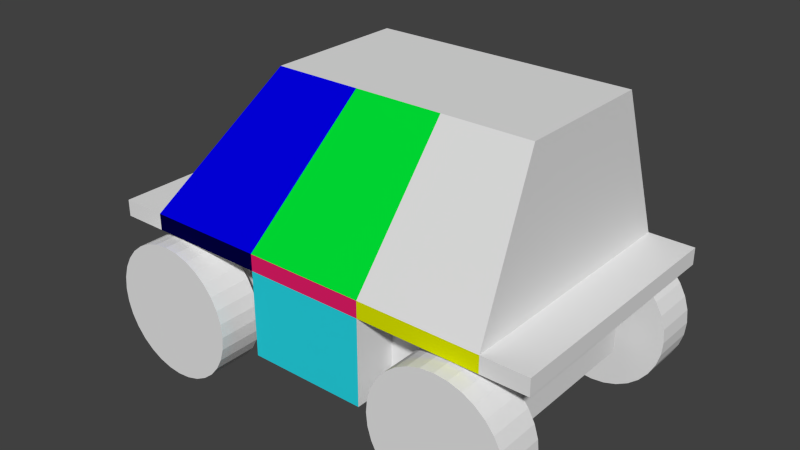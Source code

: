 # Source: Rover.blend  (saved by Blender 2.76.0; exported with 4.5.12 LTS)
import bpy
from mathutils import Matrix  # noqa: F401  (used for matrix-valued properties, if any)

bpy.ops.wm.read_factory_settings(use_empty=True)
scene = bpy.context.scene
scene.name = 'Scene'

# ---- collections
col_collection_1 = bpy.data.collections.new('Collection 1'); scene.collection.children.link(col_collection_1)

# ---- materials (node trees are filled in below, after node groups)
mat_material = bpy.data.materials.new('Material')
mat_material.alpha_threshold = 0.0
mat_material.use_transparent_shadow = False
mat_material.roughness = 0.5
mat_material.line_color = (0.0, 0.0, 0.0, 1.0)
mat_material_001 = bpy.data.materials.new('Material.001')
mat_material_001.alpha_threshold = 0.0
mat_material_001.use_transparent_shadow = False
mat_material_001.diffuse_color = (0.0, 0.8, 0.03841, 1.0)
mat_material_001.roughness = 0.5
mat_material_002 = bpy.data.materials.new('Material.002')
mat_material_002.alpha_threshold = 0.0
mat_material_002.use_transparent_shadow = False
mat_material_002.diffuse_color = (0.0006694, 0.0, 0.8, 1.0)
mat_material_002.roughness = 0.5
mat_material_003 = bpy.data.materials.new('Material.003')
mat_material_003.alpha_threshold = 0.0
mat_material_003.use_transparent_shadow = False
mat_material_003.diffuse_color = (0.8, 0.01357, 0.1451, 1.0)
mat_material_003.roughness = 0.5
mat_material_004 = bpy.data.materials.new('Material.004')
mat_material_004.alpha_threshold = 0.0
mat_material_004.use_transparent_shadow = False
mat_material_004.diffuse_color = (0.7308, 0.8, 0.0, 1.0)
mat_material_004.roughness = 0.5
mat_material_005 = bpy.data.materials.new('Material.005')
mat_material_005.alpha_threshold = 0.0
mat_material_005.use_transparent_shadow = False
mat_material_005.diffuse_color = (0.0006025, 0.0, 0.05222, 1.0)
mat_material_005.roughness = 0.5
mat_material_006 = bpy.data.materials.new('Material.006')
mat_material_006.alpha_threshold = 0.0
mat_material_006.use_transparent_shadow = False
mat_material_006.diffuse_color = (0.02069, 0.6895, 0.8, 1.0)
mat_material_006.roughness = 0.5

# ---- material node trees

# ---- world
world_world = bpy.data.worlds.new('World'); scene.world = world_world
world_world.color = (0.05088, 0.05088, 0.05088)
world_world.use_sun_shadow = False
world_world.sun_shadow_jitter_overblur = 0.0
world_world.cycles.sampling_method = 'MANUAL'
world_world.cycles.sample_map_resolution = 256

# ---- meshes
me_cube = bpy.data.meshes.new('Cube')
me_cube.from_pydata([(0.3138, -0.6567, 0.6816), (1.265, 0.0, 0.811), (-1.588, 0.0, 0.811), (-0.6372, -0.6567, 0.6799), (-0.7353, -0.5399, 1.996), (1.265, -1.0, 0.811), (-1.588, -1.0, 0.811), (1.265, -0.5399, 1.996), (1.265, -6.557e-07, 1.996), (-0.7353, 5.96e-08, 1.996), (1.265, -6.557e-07, -0.003621), (-1.588, 0.0, -0.003621), (-1.588, 0.0, 0.6794), (1.265, -1.0, 0.6794), (1.265, 0.0, 0.6794), (-1.588, -1.0, 0.6794), (-0.6372, -1.0, -0.003621), (0.3138, -1.0, -0.003621), (-0.6372, -1.0, 0.811), (0.3138, -1.0, 0.811), (-0.06859, -0.5399, 1.996), (0.5981, -0.5399, 1.996), (-0.6372, -2.186e-07, -0.003621), (0.3138, -4.371e-07, -0.003621), (0.5981, -4.172e-07, 1.996), (-0.06858, -1.788e-07, 1.996), (-0.6372, -1.0, 0.6794), (0.3138, -1.0, 0.6794), (1.265, -0.6567, 0.811), (1.265, -0.6567, -0.003621), (-1.588, -0.6567, 0.811), (1.265, -0.3257, 1.996), (-1.588, -0.6567, -0.003621), (-0.7353, -0.3257, 1.996), (1.265, -0.6567, 0.6794), (-1.588, -0.6567, 0.6794), (-0.6372, -0.6567, -0.003621), (0.3138, -0.6567, -0.003621), (-0.06859, -0.3257, 1.996), (0.5981, -0.3257, 1.996), (-1.948, -0.6567, 0.811), (-1.948, 0.0, 0.811), (-1.948, 0.0, 0.6794), (-1.948, -1.0, 0.6794), (-1.948, -1.0, 0.811), (-1.948, -0.6567, 0.6794), (1.621, -0.6567, 0.811), (1.621, -1.0, 0.811), (1.621, -1.0, 0.6794), (1.621, 0.0, 0.811), (1.621, 0.0, 0.6794), (1.621, -0.6567, 0.6794), (-1.376, -1.139, -0.4106), (-1.376, -0.7877, -0.4106), (-1.271, -1.139, -0.4003), (-1.271, -0.7877, -0.4003), (-1.17, -1.139, -0.3698), (-1.17, -0.7877, -0.3698), (-1.078, -1.139, -0.3203), (-1.078, -0.7877, -0.3203), (-0.9966, -1.139, -0.2536), (-0.9966, -0.7877, -0.2536), (-0.9299, -1.139, -0.1724), (-0.9299, -0.7877, -0.1724), (-0.8804, -1.139, -0.07975), (-0.8804, -0.7877, -0.07975), (-0.8499, -1.139, 0.0208), (-0.8499, -0.7877, 0.0208), (-0.8396, -1.139, 0.1254), (-0.8396, -0.7877, 0.1254), (-0.8499, -1.139, 0.2299), (-0.8499, -0.7877, 0.2299), (-0.8804, -1.139, 0.3305), (-0.8804, -0.7877, 0.3305), (-0.9299, -1.139, 0.4232), (-0.9299, -0.7877, 0.4232), (-0.9966, -1.139, 0.5044), (-0.9966, -0.7877, 0.5044), (-1.078, -1.139, 0.571), (-1.078, -0.7877, 0.571), (-1.17, -1.139, 0.6206), (-1.17, -0.7877, 0.6206), (-1.271, -1.139, 0.6511), (-1.271, -0.7877, 0.6511), (-1.376, -1.139, 0.6614), (-1.376, -0.7877, 0.6614), (-1.48, -1.139, 0.6511), (-1.48, -0.7877, 0.6511), (-1.581, -1.139, 0.6206), (-1.581, -0.7877, 0.6206), (-1.673, -1.139, 0.571), (-1.673, -0.7877, 0.571), (-1.755, -1.139, 0.5044), (-1.755, -0.7877, 0.5044), (-1.821, -1.139, 0.4232), (-1.821, -0.7877, 0.4232), (-1.871, -1.139, 0.3305), (-1.871, -0.7877, 0.3305), (-1.901, -1.139, 0.2299), (-1.901, -0.7877, 0.2299), (-1.912, -1.139, 0.1254), (-1.912, -0.7877, 0.1254), (-1.901, -1.139, 0.0208), (-1.901, -0.7877, 0.0208), (-1.871, -1.139, -0.07975), (-1.871, -0.7877, -0.07975), (-1.821, -1.139, -0.1724), (-1.821, -0.7877, -0.1724), (-1.755, -1.139, -0.2536), (-1.755, -0.7877, -0.2536), (-1.673, -1.139, -0.3203), (-1.673, -0.7877, -0.3203), (-1.581, -1.139, -0.3698), (-1.581, -0.7877, -0.3698), (-1.48, -1.139, -0.4003), (-1.48, -0.7877, -0.4003), (1.041, -1.139, -0.4106), (1.041, -0.7877, -0.4106), (1.145, -1.139, -0.4003), (1.145, -0.7877, -0.4003), (1.246, -1.139, -0.3698), (1.246, -0.7877, -0.3698), (1.339, -1.139, -0.3203), (1.339, -0.7877, -0.3203), (1.42, -1.139, -0.2536), (1.42, -0.7877, -0.2536), (1.486, -1.139, -0.1724), (1.486, -0.7877, -0.1724), (1.536, -1.139, -0.07975), (1.536, -0.7877, -0.07975), (1.567, -1.139, 0.0208), (1.567, -0.7877, 0.0208), (1.577, -1.139, 0.1254), (1.577, -0.7877, 0.1254), (1.567, -1.139, 0.2299), (1.567, -0.7877, 0.2299), (1.536, -1.139, 0.3305), (1.536, -0.7877, 0.3305), (1.486, -1.139, 0.4232), (1.486, -0.7877, 0.4232), (1.42, -1.139, 0.5044), (1.42, -0.7877, 0.5044), (1.339, -1.139, 0.571), (1.339, -0.7877, 0.571), (1.246, -1.139, 0.6206), (1.246, -0.7877, 0.6206), (1.145, -1.139, 0.6511), (1.145, -0.7877, 0.6511), (1.041, -1.139, 0.6614), (1.041, -0.7877, 0.6614), (0.9362, -1.139, 0.6511), (0.9362, -0.7877, 0.6511), (0.8357, -1.139, 0.6206), (0.8357, -0.7877, 0.6206), (0.743, -1.139, 0.571), (0.743, -0.7877, 0.571), (0.6618, -1.139, 0.5044), (0.6618, -0.7877, 0.5044), (0.5951, -1.139, 0.4232), (0.5951, -0.7877, 0.4232), (0.5456, -1.139, 0.3305), (0.5456, -0.7877, 0.3305), (0.5151, -1.139, 0.2299), (0.5151, -0.7877, 0.2299), (0.5048, -1.139, 0.1254), (0.5048, -0.7877, 0.1254), (0.5151, -1.139, 0.0208), (0.5151, -0.7877, 0.0208), (0.5456, -1.139, -0.07975), (0.5456, -0.7877, -0.07975), (0.5951, -1.139, -0.1724), (0.5951, -0.7877, -0.1724), (0.6618, -1.139, -0.2536), (0.6618, -0.7877, -0.2536), (0.743, -1.139, -0.3203), (0.743, -0.7877, -0.3203), (0.8357, -1.139, -0.3698), (0.8357, -0.7877, -0.3698), (0.9362, -1.139, -0.4003), (0.9362, -0.7877, -0.4003)], [], [(15, 6, 44, 43), (39, 31, 8, 24), (28, 5, 47, 46), (28, 31, 7, 5), (3, 26, 15, 35), (21, 19, 5, 7), (37, 23, 10, 29), (30, 6, 4, 33), (19, 27, 13, 5), (26, 3, 36, 16), (34, 13, 27, 0), (6, 15, 26, 18), (18, 26, 27, 19), (32, 11, 22, 36), (36, 22, 23, 37), (4, 6, 18, 20), (20, 18, 19, 21), (34, 0, 37, 29), (26, 16, 17, 27), (33, 38, 25, 9), (38, 39, 24, 25), (20, 21, 39, 38), (4, 20, 38, 33), (16, 36, 37, 17), (27, 17, 37, 0), (11, 32, 35, 12), (10, 14, 34, 29), (2, 30, 33, 9), (3, 35, 32, 36), (1, 8, 31, 28), (1, 28, 46, 49), (21, 7, 31, 39), (6, 30, 40, 44), (45, 43, 44, 40), (42, 45, 40, 41), (35, 15, 43, 45), (30, 2, 41, 40), (12, 35, 45, 42), (51, 46, 47, 48), (50, 49, 46, 51), (13, 34, 51, 48), (5, 13, 48, 47), (34, 14, 50, 51), (52, 53, 55, 54), (54, 55, 57, 56), (56, 57, 59, 58), (58, 59, 61, 60), (60, 61, 63, 62), (62, 63, 65, 64), (64, 65, 67, 66), (66, 67, 69, 68), (68, 69, 71, 70), (70, 71, 73, 72), (72, 73, 75, 74), (74, 75, 77, 76), (76, 77, 79, 78), (78, 79, 81, 80), (80, 81, 83, 82), (82, 83, 85, 84), (84, 85, 87, 86), (86, 87, 89, 88), (88, 89, 91, 90), (90, 91, 93, 92), (92, 93, 95, 94), (94, 95, 97, 96), (96, 97, 99, 98), (98, 99, 101, 100), (100, 101, 103, 102), (102, 103, 105, 104), (104, 105, 107, 106), (106, 107, 109, 108), (108, 109, 111, 110), (110, 111, 113, 112), (55, 53, 115, 113, 111, 109, 107, 105, 103, 101, 99, 97, 95, 93, 91, 89, 87, 85, 83, 81, 79, 77, 75, 73, 71, 69, 67, 65, 63, 61, 59, 57), (114, 115, 53, 52), (112, 113, 115, 114), (52, 54, 56, 58, 60, 62, 64, 66, 68, 70, 72, 74, 76, 78, 80, 82, 84, 86, 88, 90, 92, 94, 96, 98, 100, 102, 104, 106, 108, 110, 112, 114), (116, 117, 119, 118), (118, 119, 121, 120), (120, 121, 123, 122), (122, 123, 125, 124), (124, 125, 127, 126), (126, 127, 129, 128), (128, 129, 131, 130), (130, 131, 133, 132), (132, 133, 135, 134), (134, 135, 137, 136), (136, 137, 139, 138), (138, 139, 141, 140), (140, 141, 143, 142), (142, 143, 145, 144), (144, 145, 147, 146), (146, 147, 149, 148), (148, 149, 151, 150), (150, 151, 153, 152), (152, 153, 155, 154), (154, 155, 157, 156), (156, 157, 159, 158), (158, 159, 161, 160), (160, 161, 163, 162), (162, 163, 165, 164), (164, 165, 167, 166), (166, 167, 169, 168), (168, 169, 171, 170), (170, 171, 173, 172), (172, 173, 175, 174), (174, 175, 177, 176), (119, 117, 179, 177, 175, 173, 171, 169, 167, 165, 163, 161, 159, 157, 155, 153, 151, 149, 147, 145, 143, 141, 139, 137, 135, 133, 131, 129, 127, 125, 123, 121), (178, 179, 117, 116), (176, 177, 179, 178), (116, 118, 120, 122, 124, 126, 128, 130, 132, 134, 136, 138, 140, 142, 144, 146, 148, 150, 152, 154, 156, 158, 160, 162, 164, 166, 168, 170, 172, 174, 176, 178)])
me_cube.polygons.foreach_set('material_index', [0, 0, 0, 0, 0, 0, 0, 0, 4, 0, 0, 5, 3, 0, 0, 2, 1, 0, 6, 0, 0, 0, 0, 0, 0, 0, 0, 0, 0, 0, 0, 0, 0, 0, 0, 0, 0, 0, 0, 0, 0, 0, 0, 0, 0, 0, 0, 0, 0, 0, 0, 0, 0, 0, 0, 0, 0, 0, 0, 0, 0, 0, 0, 0, 0, 0, 0, 0, 0, 0, 0, 0, 0, 0, 0, 0, 0, 0, 0, 0, 0, 0, 0, 0, 0, 0, 0, 0, 0, 0, 0, 0, 0, 0, 0, 0, 0, 0, 0, 0, 0, 0, 0, 0, 0, 0, 0, 0, 0, 0, 0])
me_cube.materials.append(mat_material)
me_cube.materials.append(mat_material_001)
me_cube.materials.append(mat_material_002)
me_cube.materials.append(mat_material_003)
me_cube.materials.append(mat_material_004)
me_cube.materials.append(mat_material_005)
me_cube.materials.append(mat_material_006)
me_cube.use_remesh_preserve_volume = False
me_cube.use_remesh_preserve_attributes = False
me_cube.use_mirror_vertex_groups = False
me_cube.update()

# ---- objects
ob_cube = bpy.data.objects.new('Cube', me_cube)

# ---- transforms, parenting, visibility, modifiers, constraints
ob_cube.location = (0.0, 0.0, 0.0)
ob_cube.lock_rotations_4d = False
ob_cube.empty_display_type = 'ARROWS'
ob_cube.lineart.crease_threshold = 0.0
_m = ob_cube.modifiers.new('Mirror', 'MIRROR')
_m.use_axis = (False, True, False)
_m.use_clip = True

# ---- collection membership
col_collection_1.objects.link(ob_cube)

# ---- scene / render settings (as saved in the file)
scene.frame_start = 1; scene.frame_end = 250; scene.frame_set(1)
scene.render.engine = 'BLENDER_EEVEE_NEXT'
scene.render.resolution_percentage = 50
scene.render.dither_intensity = 0.0
scene.cycles.use_denoising = False
scene.cycles.samples = 10
scene.cycles.sampling_pattern = 'TABULATED_SOBOL'
scene.cycles.light_sampling_threshold = 0.0
scene.cycles.use_adaptive_sampling = False
scene.cycles.use_light_tree = False
scene.cycles.blur_glossy = 0.0
scene.cycles.pixel_filter_type = 'GAUSSIAN'
scene.cycles.sample_clamp_indirect = 0.0
scene.view_settings.view_transform = 'Standard'
bpy.context.view_layer.update()

# ---- added for rendering (the .blend has no active camera and no usable light): camera, sun
cam_auto = bpy.data.cameras.new('AutoCamera')
cam_auto.lens = 50.0
cam_auto.sensor_width = 36.0
cam_auto.clip_end = 1000.0
ob_auto_camera = bpy.data.objects.new('AutoCamera', cam_auto)
scene.collection.objects.link(ob_auto_camera)
ob_auto_camera.location = (4.34269, -5.40716, 4.39764)
ob_auto_camera.rotation_euler = (1.09748, -7.21219e-08, 0.694738)
scene.camera = ob_auto_camera
light_auto_sun = bpy.data.lights.new('AutoSun', 'SUN')
light_auto_sun.energy = 3.0
light_auto_sun.angle = 0.0523599
ob_auto_sun = bpy.data.objects.new('AutoSun', light_auto_sun)
scene.collection.objects.link(ob_auto_sun)
ob_auto_sun.rotation_euler = (0.872665, 0.174533, 0.523599)
bpy.context.view_layer.update()
